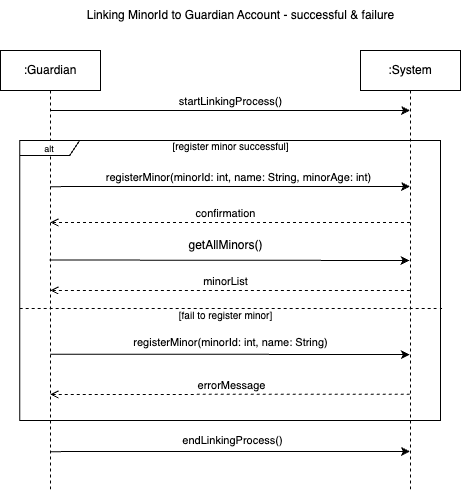

The diagram above was exported from draw.io. Its source (the exported page's mxGraphModel, read from the mxfile embedded in the PNG):
<mxGraphModel dx="717" dy="634" grid="1" gridSize="10" guides="1" tooltips="1" connect="1" arrows="1" fold="1" page="1" pageScale="1" pageWidth="1100" pageHeight="850" math="0" shadow="0">
  <root>
    <mxCell id="0" />
    <mxCell id="1" parent="0" />
    <mxCell id="2" style="edgeStyle=elbowEdgeStyle;rounded=0;orthogonalLoop=1;jettySize=auto;html=1;elbow=vertical;curved=0;" edge="1" source="8" parent="1">
      <mxGeometry relative="1" as="geometry">
        <mxPoint x="1829.9285714285716" y="140" as="sourcePoint" />
        <mxPoint x="2169.5" y="140" as="targetPoint" />
      </mxGeometry>
    </mxCell>
    <mxCell id="3" value="startLinkingProcess()" style="edgeLabel;html=1;align=center;verticalAlign=middle;resizable=0;points=[];" connectable="0" vertex="1" parent="2">
      <mxGeometry x="-0.086" y="3" relative="1" as="geometry">
        <mxPoint x="15" y="-7" as="offset" />
      </mxGeometry>
    </mxCell>
    <mxCell id="4" style="edgeStyle=elbowEdgeStyle;rounded=0;orthogonalLoop=1;jettySize=auto;html=1;elbow=vertical;curved=0;" edge="1" parent="1">
      <mxGeometry relative="1" as="geometry">
        <mxPoint x="1809.875" y="216.125" as="sourcePoint" />
        <mxPoint x="2169.5" y="216.00230769230762" as="targetPoint" />
      </mxGeometry>
    </mxCell>
    <mxCell id="5" value="registerMinor(minorId: int, name: String, minorAge: int)" style="edgeLabel;html=1;align=center;verticalAlign=middle;resizable=0;points=[];" connectable="0" vertex="1" parent="4">
      <mxGeometry x="-0.1993" y="3" relative="1" as="geometry">
        <mxPoint x="44" y="-7" as="offset" />
      </mxGeometry>
    </mxCell>
    <mxCell id="6" style="edgeStyle=elbowEdgeStyle;rounded=0;orthogonalLoop=1;jettySize=auto;html=1;elbow=vertical;curved=0;" edge="1" parent="1">
      <mxGeometry relative="1" as="geometry">
        <mxPoint x="1809.775" y="481.125" as="sourcePoint" />
        <mxPoint x="2169.3999999999996" y="480.9971428571429" as="targetPoint" />
      </mxGeometry>
    </mxCell>
    <mxCell id="7" style="edgeStyle=elbowEdgeStyle;rounded=0;orthogonalLoop=1;jettySize=auto;html=1;elbow=vertical;curved=0;" edge="1" parent="1">
      <mxGeometry relative="1" as="geometry">
        <mxPoint x="1809" y="289.5" as="sourcePoint" />
        <mxPoint x="2169" y="289.5" as="targetPoint" />
      </mxGeometry>
    </mxCell>
    <mxCell id="8" value=":Guardian" style="shape=umlLifeline;perimeter=lifelinePerimeter;whiteSpace=wrap;html=1;container=0;dropTarget=0;collapsible=0;recursiveResize=0;outlineConnect=0;portConstraint=eastwest;newEdgeStyle={&quot;edgeStyle&quot;:&quot;elbowEdgeStyle&quot;,&quot;elbow&quot;:&quot;vertical&quot;,&quot;curved&quot;:0,&quot;rounded&quot;:0};" vertex="1" parent="1">
      <mxGeometry x="1760" y="80" width="100" height="440" as="geometry" />
    </mxCell>
    <mxCell id="9" style="edgeStyle=elbowEdgeStyle;rounded=0;orthogonalLoop=1;jettySize=auto;html=1;elbow=vertical;curved=0;endArrow=open;endFill=0;dashed=1;" edge="1" parent="1">
      <mxGeometry relative="1" as="geometry">
        <mxPoint x="2169.5" y="251.99714285714288" as="sourcePoint" />
        <mxPoint x="1809.875" y="252.125" as="targetPoint" />
      </mxGeometry>
    </mxCell>
    <mxCell id="10" value="confirmation" style="edgeLabel;html=1;align=center;verticalAlign=middle;resizable=0;points=[];" connectable="0" vertex="1" parent="9">
      <mxGeometry x="-0.0727" y="-2" relative="1" as="geometry">
        <mxPoint x="-18" y="-8" as="offset" />
      </mxGeometry>
    </mxCell>
    <mxCell id="11" value=":System" style="shape=umlLifeline;perimeter=lifelinePerimeter;whiteSpace=wrap;html=1;container=0;dropTarget=0;collapsible=0;recursiveResize=0;outlineConnect=0;portConstraint=eastwest;newEdgeStyle={&quot;edgeStyle&quot;:&quot;elbowEdgeStyle&quot;,&quot;elbow&quot;:&quot;vertical&quot;,&quot;curved&quot;:0,&quot;rounded&quot;:0};" vertex="1" parent="1">
      <mxGeometry x="2120" y="80" width="100" height="440" as="geometry" />
    </mxCell>
    <mxCell id="12" style="edgeStyle=elbowEdgeStyle;rounded=0;orthogonalLoop=1;jettySize=auto;html=1;elbow=vertical;curved=0;entryX=1.004;entryY=0.616;entryDx=0;entryDy=0;entryPerimeter=0;endArrow=none;endFill=0;dashed=1;" edge="1" parent="1">
      <mxGeometry relative="1" as="geometry">
        <mxPoint x="1779.1771794871795" y="338" as="sourcePoint" />
        <mxPoint x="2201.68328" y="338.9599999999999" as="targetPoint" />
        <Array as="points">
          <mxPoint x="2159.1800000000003" y="338" />
        </Array>
      </mxGeometry>
    </mxCell>
    <mxCell id="13" value="&lt;font style=&quot;font-size: 9px;&quot;&gt;alt&lt;/font&gt;" style="shape=umlFrame;whiteSpace=wrap;html=1;pointerEvents=0;width=60;height=15;" vertex="1" parent="1">
      <mxGeometry x="1779.18" y="170" width="420.82" height="280" as="geometry" />
    </mxCell>
    <mxCell id="14" value="&lt;font style=&quot;font-size: 10px;&quot;&gt;[register minor successful]&lt;/font&gt;" style="text;html=1;align=center;verticalAlign=middle;resizable=0;points=[];autosize=1;strokeColor=none;fillColor=none;" vertex="1" parent="1">
      <mxGeometry x="1919.5900000000001" y="161" width="140" height="30" as="geometry" />
    </mxCell>
    <mxCell id="15" value="&lt;font style=&quot;font-size: 10px;&quot;&gt;[fail to register minor]&lt;/font&gt;" style="text;html=1;align=center;verticalAlign=middle;resizable=0;points=[];autosize=1;strokeColor=none;fillColor=none;" vertex="1" parent="1">
      <mxGeometry x="1925" y="330" width="120" height="30" as="geometry" />
    </mxCell>
    <mxCell id="16" style="edgeStyle=elbowEdgeStyle;rounded=0;orthogonalLoop=1;jettySize=auto;html=1;elbow=vertical;curved=0;" edge="1" parent="1">
      <mxGeometry relative="1" as="geometry">
        <mxPoint x="1809.8400000000001" y="383.69" as="sourcePoint" />
        <mxPoint x="2169.34" y="383.6923076923076" as="targetPoint" />
      </mxGeometry>
    </mxCell>
    <mxCell id="17" style="edgeStyle=elbowEdgeStyle;rounded=0;orthogonalLoop=1;jettySize=auto;html=1;elbow=vertical;curved=0;endArrow=open;endFill=0;dashed=1;" edge="1" parent="1">
      <mxGeometry relative="1" as="geometry">
        <mxPoint x="2169.34" y="423.6871428571429" as="sourcePoint" />
        <mxPoint x="1809.8400000000001" y="423.69" as="targetPoint" />
      </mxGeometry>
    </mxCell>
    <mxCell id="18" value="errorMessage" style="edgeLabel;html=1;align=center;verticalAlign=middle;resizable=0;points=[];" connectable="0" vertex="1" parent="17">
      <mxGeometry x="-0.0727" y="-2" relative="1" as="geometry">
        <mxPoint x="-12" y="-8" as="offset" />
      </mxGeometry>
    </mxCell>
    <mxCell id="19" value="endLinkingProcess()" style="edgeLabel;html=1;align=center;verticalAlign=middle;resizable=0;points=[];" connectable="0" vertex="1" parent="1">
      <mxGeometry x="1989.59" y="470" as="geometry">
        <mxPoint x="2" y="-1" as="offset" />
      </mxGeometry>
    </mxCell>
    <mxCell id="20" value="Linking MinorId to Guardian Account - successful &amp;amp; failure" style="text;html=1;align=center;verticalAlign=middle;resizable=0;points=[];autosize=1;strokeColor=none;fillColor=none;" vertex="1" parent="1">
      <mxGeometry x="1835" y="30" width="330" height="30" as="geometry" />
    </mxCell>
    <mxCell id="21" value="registerMinor(minorId: int, name: String)" style="edgeLabel;html=1;align=center;verticalAlign=middle;resizable=0;points=[];" connectable="0" vertex="1" parent="1">
      <mxGeometry x="1989.5900000000001" y="371" as="geometry" />
    </mxCell>
    <mxCell id="22" value="getAllMinors()" style="text;html=1;align=center;verticalAlign=middle;resizable=0;points=[];autosize=1;strokeColor=none;fillColor=none;" vertex="1" parent="1">
      <mxGeometry x="1935" y="259.5" width="100" height="30" as="geometry" />
    </mxCell>
    <mxCell id="23" style="edgeStyle=elbowEdgeStyle;rounded=0;orthogonalLoop=1;jettySize=auto;html=1;elbow=vertical;curved=0;endArrow=open;endFill=0;dashed=1;" edge="1" parent="1">
      <mxGeometry relative="1" as="geometry">
        <mxPoint x="2169.4" y="319.9971428571429" as="sourcePoint" />
        <mxPoint x="1809.775" y="320.125" as="targetPoint" />
      </mxGeometry>
    </mxCell>
    <mxCell id="24" value="minorList" style="edgeLabel;html=1;align=center;verticalAlign=middle;resizable=0;points=[];" connectable="0" vertex="1" parent="23">
      <mxGeometry x="-0.0727" y="-2" relative="1" as="geometry">
        <mxPoint x="-18" y="-8" as="offset" />
      </mxGeometry>
    </mxCell>
  </root>
</mxGraphModel>